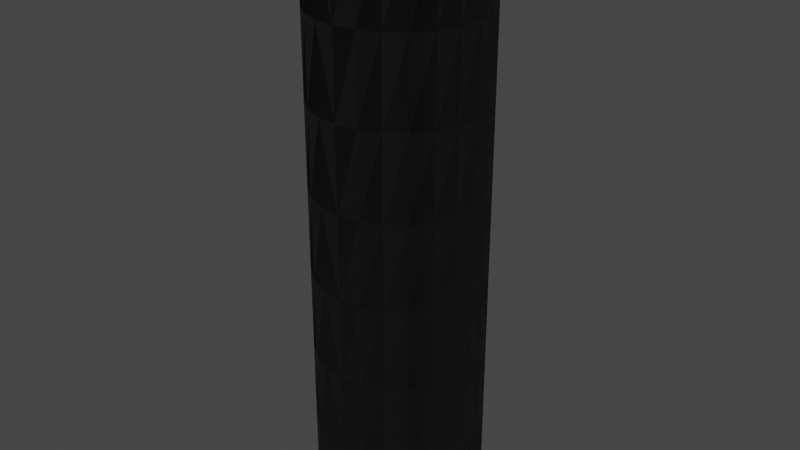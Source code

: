 # Source: TANK-3-5.blend  (saved by Blender 2.83.19; exported with 4.5.12 LTS)
import bpy
from mathutils import Matrix  # noqa: F401  (used for matrix-valued properties, if any)

bpy.ops.wm.read_factory_settings(use_empty=True)
scene = bpy.context.scene
scene.name = 'Scene'

# ---- collections
col_collection = bpy.data.collections.new('Collection'); scene.collection.children.link(col_collection)

# ---- images (referenced by path relative to the original .blend; pixels are not part of the script)
import os
ASSET_DIR = os.environ.get("B2B_ASSET_DIR", "")  # directory of the original .blend (textures are referenced by path, not embedded)
HERE = os.path.dirname(os.path.abspath(__file__))  # packed textures are extracted next to this script under _unpacked/

def load_image(name, relpath, width, height, colorspace="sRGB"):
    """Load a texture the original file referenced (path relative to the .blend, or extracted next to this script)."""
    p = next((c for c in (os.path.join(HERE, relpath), os.path.join(ASSET_DIR, relpath)) if relpath and os.path.exists(c)), "")
    if p:
        img = bpy.data.images.load(p, check_existing=True)
        img.name = name
    else:  # same state as the original file: an image datablock whose file is absent (Cycles renders it pink)
        img = bpy.data.images.new(name, width, height)
        img.source = "FILE"
        img.filepath = "//" + (relpath or name)
    img.colorspace_settings.name = colorspace
    return img
img_sc_tanks_sls_diff = load_image('SC-TANKS-SLS-DIFF', 'SC-TANKS-SLS-DIFF.dds', 1024, 1024, 'sRGB')
img_sc_tanks_sls_nrm = load_image('SC-TANKS-SLS-NRM', 'SC-TANKS-SLS-NRM.dds', 1024, 1024, 'Non-Color')

# ---- materials (node trees are filled in below, after node groups)
mat_sc_tank_mat = bpy.data.materials.new('SC-TANK-Mat')
mat_sc_tank_mat.use_transparent_shadow = False

# ---- node groups
ng_color4 = bpy.data.node_groups.new('Color4', 'ShaderNodeTree')
_s = ng_color4.interface.new_socket(name='Color', in_out='OUTPUT', socket_type='NodeSocketColor')
_s = ng_color4.interface.new_socket(name='Alpha', in_out='OUTPUT', socket_type='NodeSocketFloat')
_s = ng_color4.interface.new_socket(name='Color', in_out='INPUT', socket_type='NodeSocketColor')
_s = ng_color4.interface.new_socket(name='Alpha', in_out='INPUT', socket_type='NodeSocketFloat')
_s.min_value = 0.0
_s.max_value = 1.0
_N = ng_color4.nodes; _L = ng_color4.links
n0 = _N.new('NodeGroupInput'); n0.name = 'Group Input'; n0.location = (-403, 18)
n1 = _N.new('NodeGroupOutput'); n1.name = 'Group Output'; n1.location = (154, 24)
_L.new(n0.outputs[1], n1.inputs[1])
_L.new(n0.outputs[0], n1.inputs[0])
n1.is_active_output = True
ng_maincolor = bpy.data.node_groups.new('MainColor', 'ShaderNodeTree')
_s = ng_maincolor.interface.new_socket(name='Color', in_out='OUTPUT', socket_type='NodeSocketColor')
_s = ng_maincolor.interface.new_socket(name='Alpha', in_out='OUTPUT', socket_type='NodeSocketFloat')
_s = ng_maincolor.interface.new_socket(name='VColor', in_out='INPUT', socket_type='NodeSocketColor')
_s = ng_maincolor.interface.new_socket(name='VAlpha', in_out='INPUT', socket_type='NodeSocketFloat')
_s.min_value = -1e+04
_s.max_value = 1e+04
_s = ng_maincolor.interface.new_socket(name='CColor', in_out='INPUT', socket_type='NodeSocketColor')
_s = ng_maincolor.interface.new_socket(name='CAlpha', in_out='INPUT', socket_type='NodeSocketFloat')
_s.min_value = 0.0
_s.max_value = 1.0
_s = ng_maincolor.interface.new_socket(name='TColor', in_out='INPUT', socket_type='NodeSocketColor')
_s = ng_maincolor.interface.new_socket(name='TAlpha', in_out='INPUT', socket_type='NodeSocketFloat')
_s.min_value = 0.0
_s.max_value = 1.0
_N = ng_maincolor.nodes; _L = ng_maincolor.links
n0 = _N.new('NodeGroupInput'); n0.name = 'Group Input'; n0.location = (-284, 35)
n1 = _N.new('NodeGroupOutput'); n1.name = 'Group Output'; n1.location = (332, -19)
n2 = _N.new('ShaderNodeMix'); n2.name = 'VC*CC*TC'; n2.location = (127, -33)
n2.label = 'VC*CC*TC'
n2.hide = True
n2.data_type = 'RGBA'
n2.blend_type = 'MULTIPLY'
n2.inputs[0].default_value = 1.0
n3 = _N.new('ShaderNodeMix'); n3.name = 'VC*CC'; n3.location = (-44, 33)
n3.label = 'VC*CC'
n3.hide = True
n3.data_type = 'RGBA'
n3.blend_type = 'MULTIPLY'
n3.inputs[0].default_value = 1.0
n4 = _N.new('ShaderNodeMath'); n4.name = 'VA*CA'; n4.location = (-59, -19)
n4.label = 'VA*CA'
n4.hide = True
n4.operation = 'MULTIPLY'
n4.inputs[2].default_value = 0.0
n5 = _N.new('ShaderNodeMath'); n5.name = 'VA*CA*TA'; n5.location = (130, -79)
n5.label = 'VA*CA*TA'
n5.hide = True
n5.operation = 'MULTIPLY'
n5.inputs[2].default_value = 0.0
_L.new(n0.outputs[2], n3.inputs[7])
_L.new(n0.outputs[4], n2.inputs[7])
_L.new(n2.outputs[2], n1.inputs[0])
_L.new(n3.outputs[2], n2.inputs[6])
_L.new(n0.outputs[0], n3.inputs[6])
_L.new(n0.outputs[1], n4.inputs[0])
_L.new(n0.outputs[3], n4.inputs[1])
_L.new(n4.outputs[0], n5.inputs[0])
_L.new(n0.outputs[5], n5.inputs[1])
_L.new(n5.outputs[0], n1.inputs[1])
n1.is_active_output = True
ng_standardshader = bpy.data.node_groups.new('StandardShader', 'ShaderNodeTree')
_s = ng_standardshader.interface.new_socket(name='BSDF', in_out='OUTPUT', socket_type='NodeSocketShader')
_s = ng_standardshader.interface.new_socket(name='BaseColor', in_out='INPUT', socket_type='NodeSocketColor')
_s = ng_standardshader.interface.new_socket(name='Shininess', in_out='INPUT', socket_type='NodeSocketFloat')
_s.min_value = -1e+04
_s.max_value = 1e+04
_s = ng_standardshader.interface.new_socket(name='Gloss', in_out='INPUT', socket_type='NodeSocketFloat')
_s.min_value = -1e+04
_s.max_value = 1e+04
_s = ng_standardshader.interface.new_socket(name='Emission', in_out='INPUT', socket_type='NodeSocketColor')
_s = ng_standardshader.interface.new_socket(name='Alpha', in_out='INPUT', socket_type='NodeSocketFloat')
_s.min_value = 0.0
_s.max_value = 1.0
_s = ng_standardshader.interface.new_socket(name='NormalColor', in_out='INPUT', socket_type='NodeSocketColor')
_N = ng_standardshader.nodes; _L = ng_standardshader.links
n0 = _N.new('NodeGroupOutput'); n0.name = 'Group Output'; n0.location = (555, 248)
n1 = _N.new('NodeGroupInput'); n1.name = 'Group Input'; n1.location = (-444, 74)
n2 = _N.new('ShaderNodeNormalMap'); n2.name = 'Normal Map'; n2.location = (-96, -256)
n2.hide = True
n3 = _N.new('ShaderNodeBsdfPrincipled'); n3.name = 'Principled BSDF'; n3.location = (226, 256)
n3.distribution = 'GGX'
n3.subsurface_method = 'BURLEY'
n3.inputs[3].default_value = 1.45
n3.inputs[28].default_value = 1.0
n4 = _N.new('ShaderNodeMath'); n4.name = 'Roughness'; n4.location = (-4, -2)
n4.label = 'Roughness'
n4.hide = True
n4.operation = 'SQRT'
n4.inputs[2].default_value = 0.0
n5 = _N.new('ShaderNodeMath'); n5.name = 'SpecularConv'; n5.location = (-120, 39)
n5.label = 'SpecularConv'
n5.hide = True
n5.operation = 'SQRT'
n5.inputs[2].default_value = 0.0
n6 = _N.new('ShaderNodeMath'); n6.name = 'Gloss2Rough'; n6.location = (-176, -1)
n6.label = 'Gloss2Rough'
n6.hide = True
n6.operation = 'SUBTRACT'
n6.inputs[0].default_value = 1.0
n6.inputs[2].default_value = 0.0
_L.new(n3.outputs[0], n0.inputs[0])
_L.new(n5.outputs[0], n3.inputs[13])
_L.new(n1.outputs[3], n3.inputs[27])
_L.new(n4.outputs[0], n3.inputs[2])
_L.new(n1.outputs[0], n3.inputs[0])
_L.new(n1.outputs[4], n3.inputs[4])
_L.new(n2.outputs[0], n3.inputs[5])
_L.new(n1.outputs[1], n5.inputs[0])
_L.new(n1.outputs[5], n2.inputs[1])
_L.new(n6.outputs[0], n4.inputs[0])
_L.new(n1.outputs[2], n6.inputs[1])
n0.is_active_output = True
ng_dxtnormal = bpy.data.node_groups.new('dxtNormal', 'ShaderNodeTree')
_s = ng_dxtnormal.interface.new_socket(name='Color', in_out='OUTPUT', socket_type='NodeSocketColor')
_s = ng_dxtnormal.interface.new_socket(name='RGB', in_out='INPUT', socket_type='NodeSocketColor')
_s = ng_dxtnormal.interface.new_socket(name='Alpha', in_out='INPUT', socket_type='NodeSocketFloat')
_s.min_value = -1e+04
_s.max_value = 1e+04
_N = ng_dxtnormal.nodes; _L = ng_dxtnormal.links
n0 = _N.new('NodeReroute'); n0.name = 'Reroute'; n0.location = (396, 44)
n0.width = 100
n0.socket_idname = 'NodeSocketFloat'
n1 = _N.new('NodeReroute'); n1.name = 'Reroute.002'; n1.location = (378, 56)
n1.width = 100
n1.socket_idname = 'NodeSocketFloat'
n2 = _N.new('NodeReroute'); n2.name = 'Reroute.001'; n2.location = (376, 13)
n2.width = 100
n2.socket_idname = 'NodeSocketFloat'
n3 = _N.new('NodeGroupInput'); n3.name = 'dxtNormalInput'; n3.location = (36, 79)
n3.label = 'dxtNormalInput'
n4 = _N.new('NodeGroupOutput'); n4.name = 'dxtNormalOutput'; n4.location = (1779, 73)
n4.label = 'dxtNormalOutput'
n5 = _N.new('ShaderNodeSeparateColor'); n5.name = 'dxtNormal.separateRGB'; n5.location = (215, 54)
n5.label = 'separateRGB'
n5.width = 125
n5.hide = True
n6 = _N.new('ShaderNodeVectorMath'); n6.name = 'mul2'; n6.location = (611, 34)
n6.label = '*2'
n6.hide = True
n6.operation = 'SCALE'
n6.inputs[3].default_value = 2.0
n7 = _N.new('ShaderNodeCombineXYZ'); n7.name = 'Combine XYZ'; n7.location = (446, 34)
n7.hide = True
n8 = _N.new('ShaderNodeVectorMath'); n8.name = 'xy_dot_xy'; n8.location = (941, 34)
n8.label = 'xy . xy'
n8.hide = True
n8.operation = 'DOT_PRODUCT'
n9 = _N.new('ShaderNodeMath'); n9.name = 'subXY'; n9.location = (1106, 34)
n9.label = 'Z^2'
n9.hide = True
n9.operation = 'SUBTRACT'
n9.use_clamp = True
n9.inputs[0].default_value = 1.0
n9.inputs[2].default_value = 0.0
n10 = _N.new('ShaderNodeMath'); n10.name = 'sqrtZ2'; n10.location = (1271, 34)
n10.label = 'Z = sqrt(1-X^2-Y^2)'
n10.hide = True
n10.operation = 'SQRT'
n10.inputs[2].default_value = 0.0
n11 = _N.new('ShaderNodeCombineColor'); n11.name = 'Combine RGB'; n11.location = (1593, 53)
n11.hide = True
n12 = _N.new('ShaderNodeMath'); n12.name = 'zToBlue'; n12.location = (1436, 34)
n12.label = 'Z to Blue'
n12.hide = True
n12.operation = 'MULTIPLY_ADD'
n13 = _N.new('ShaderNodeVectorMath'); n13.name = 'sub1'; n13.location = (776, 34)
n13.label = '-1'
n13.hide = True
n13.operation = 'SUBTRACT'
n13.inputs[1].default_value = (1.0, 1.0, 0.0)
_L.new(n3.outputs[0], n5.inputs[0])
_L.new(n5.outputs[1], n0.inputs[0])
_L.new(n3.outputs[1], n2.inputs[0])
_L.new(n2.outputs[0], n1.inputs[0])
_L.new(n1.outputs[0], n11.inputs[0])
_L.new(n11.outputs[0], n4.inputs[0])
_L.new(n7.outputs[0], n6.inputs[0])
_L.new(n6.outputs[0], n13.inputs[0])
_L.new(n9.outputs[0], n10.inputs[0])
_L.new(n10.outputs[0], n12.inputs[0])
_L.new(n12.outputs[0], n11.inputs[2])
_L.new(n0.outputs[0], n7.inputs[1])
_L.new(n2.outputs[0], n7.inputs[0])
_L.new(n0.outputs[0], n11.inputs[1])
_L.new(n13.outputs[0], n8.inputs[0])
_L.new(n13.outputs[0], n8.inputs[1])
_L.new(n8.outputs[1], n9.inputs[1])
n4.is_active_output = True
ng_auto_smooth = bpy.data.node_groups.new('Auto Smooth', 'GeometryNodeTree')
_s = ng_auto_smooth.interface.new_socket(name='Geometry', in_out='OUTPUT', socket_type='NodeSocketGeometry')
_s = ng_auto_smooth.interface.new_socket(name='Geometry', in_out='INPUT', socket_type='NodeSocketGeometry')
_s = ng_auto_smooth.interface.new_socket(name='Angle', in_out='INPUT', socket_type='NodeSocketFloat')
_s.subtype = 'ANGLE'
_s.min_value = 0.0
_s.max_value = 3.142
ng_auto_smooth.is_modifier = True
_N = ng_auto_smooth.nodes; _L = ng_auto_smooth.links
n0 = _N.new('NodeGroupOutput'); n0.name = 'Group Output'; n0.location = (480, -100)
n1 = _N.new('NodeGroupInput'); n1.name = 'Group Input'; n1.location = (-420, -300)
n2 = _N.new('NodeGroupInput'); n2.name = 'Group Input.001'; n2.location = (-60, -100)
n3 = _N.new('GeometryNodeSetShadeSmooth'); n3.name = 'Set Shade Smooth'; n3.location = (120, -100)
n3.domain = 'EDGE'
n4 = _N.new('GeometryNodeSetShadeSmooth'); n4.name = 'Set Shade Smooth.001'; n4.location = (300, -100)
n5 = _N.new('GeometryNodeInputMeshEdgeAngle'); n5.name = 'Edge Angle'; n5.location = (-420, -220)
n6 = _N.new('GeometryNodeInputEdgeSmooth'); n6.name = 'Is Edge Smooth'; n6.location = (-60, -160)
n7 = _N.new('GeometryNodeInputShadeSmooth'); n7.name = 'Is Face Smooth'; n7.location = (-240, -340)
n8 = _N.new('FunctionNodeBooleanMath'); n8.name = 'Boolean Math'; n8.location = (-60, -220)
n9 = _N.new('FunctionNodeCompare'); n9.name = 'Compare'; n9.location = (-240, -180)
n9.operation = 'LESS_EQUAL'
_L.new(n5.outputs[0], n9.inputs[0])
_L.new(n4.outputs[0], n0.inputs[0])
_L.new(n1.outputs[1], n9.inputs[1])
_L.new(n9.outputs[0], n8.inputs[0])
_L.new(n7.outputs[0], n8.inputs[1])
_L.new(n2.outputs[0], n3.inputs[0])
_L.new(n6.outputs[0], n3.inputs[1])
_L.new(n3.outputs[0], n4.inputs[0])
_L.new(n8.outputs[0], n3.inputs[2])
n0.is_active_output = True

# ---- material node trees
mat_sc_tank_mat.use_nodes = True; mat_sc_tank_mat.node_tree.nodes.clear()
_N = mat_sc_tank_mat.node_tree.nodes; _L = mat_sc_tank_mat.node_tree.links
n0 = _N.new('ShaderNodeVertexColor'); n0.name = 'Vertex Color'; n0.location = (-88, -138)
n0.hide = True
n1 = _N.new('ShaderNodeTexImage'); n1.name = '_MainTex'; n1.location = (-200, -238)
n1.label = '_MainTex'
n1.hide = True
n1.image = img_sc_tanks_sls_diff
n2 = _N.new('ShaderNodeTexImage'); n2.name = '_BumpMap'; n2.location = (-188, -311)
n2.label = '_BumpMap'
n2.hide = True
n2.image = img_sc_tanks_sls_nrm
n3 = _N.new('ShaderNodeUVMap'); n3.name = 'UV Map'; n3.location = (-398, -256)
n4 = _N.new('ShaderNodeOutputMaterial'); n4.name = 'Material Output'; n4.location = (730, -26)
n5 = _N.new('ShaderNodeGroup'); n5.name = '_Color'; n5.location = (-87, -190)
n5.label = '_Color'
n5.hide = True
n5.node_tree = ng_color4
n5.inputs[0].default_value = (1.0, 1.0, 1.0, 1.0)
n5.inputs[1].default_value = 1.0
n6 = _N.new('ShaderNodeGroup'); n6.name = 'MainColor'; n6.location = (104, -41)
n6.node_tree = ng_maincolor
n7 = _N.new('ShaderNodeGroup'); n7.name = 'StandardShader'; n7.location = (489, -47)
n7.node_tree = ng_standardshader
n7.inputs[3].default_value = (0.0, 0.0, 0.0, 1.0)
n8 = _N.new('ShaderNodeValue'); n8.name = '_Shininess'; n8.location = (289, -30)
n8.label = '_Shininess'
n8.hide = True
n8.outputs[0].default_value = 0.4
n9 = _N.new('ShaderNodeGroup'); n9.name = 'dxtNormal'; n9.location = (104, -318)
n9.hide = True
n9.node_tree = ng_dxtnormal
n10 = _N.new('ShaderNodeValue'); n10.name = '_Opacity'; n10.location = (277, -211)
n10.label = '_Opacity'
n10.hide = True
n10.outputs[0].default_value = 1.0
_L.new(n2.outputs[0], n9.inputs[0])
_L.new(n2.outputs[1], n9.inputs[1])
_L.new(n5.outputs[0], n6.inputs[2])
_L.new(n5.outputs[1], n6.inputs[3])
_L.new(n6.outputs[0], n7.inputs[0])
_L.new(n6.outputs[1], n7.inputs[2])
_L.new(n3.outputs[0], n1.inputs[0])
_L.new(n1.outputs[0], n6.inputs[4])
_L.new(n1.outputs[1], n6.inputs[5])
_L.new(n7.outputs[0], n4.inputs[0])
_L.new(n3.outputs[0], n2.inputs[0])
_L.new(n9.outputs[0], n7.inputs[5])
_L.new(n0.outputs[0], n6.inputs[0])
_L.new(n0.outputs[1], n6.inputs[1])
_L.new(n10.outputs[0], n7.inputs[4])
_L.new(n8.outputs[0], n7.inputs[1])
n4.is_active_output = True

# ---- world
world_world = bpy.data.worlds.new('World'); scene.world = world_world
world_world.use_nodes = True; world_world.node_tree.nodes.clear()
_N = world_world.node_tree.nodes; _L = world_world.node_tree.links
n0 = _N.new('ShaderNodeOutputWorld'); n0.name = 'World Output'; n0.location = (300, 300)
n1 = _N.new('ShaderNodeBackground'); n1.name = 'Background'; n1.location = (10, 300)
n1.inputs[0].default_value = (0.05088, 0.05088, 0.05088, 1.0)
_L.new(n1.outputs[0], n0.inputs[0])
n0.is_active_output = True
world_world.color = (0.05088, 0.05088, 0.05088)
world_world.use_sun_shadow = False
world_world.sun_shadow_jitter_overblur = 0.0

# ---- meshes
me_tank_3_5 = bpy.data.meshes.new('TANK-3-5')
me_tank_3_5.from_pydata([(-1.25, -2.165, -8.75), (-0.6471, -2.415, -6.25), (-0.6471, -2.415, -8.75), (-1.25, -2.165, -6.25), (-1.768, -1.768, -8.75), (-1.768, -1.768, -6.25), (-2.165, -1.25, -6.25), (-2.165, -1.25, -8.75), (-2.415, -0.647, -6.25), (-2.415, -0.647, -8.75), (-1.354e-06, -2.5, -8.75), (-2.5, 1.073e-06, -8.75), (-2.5, 7.372e-07, -6.25), (-2.415, 0.647, -8.75), (-2.415, 0.647, -6.25), (-2.165, 1.25, -8.75), (-2.165, 1.25, -6.25), (-1.768, 1.768, -8.75), (-1.768, 1.768, -6.25), (-1.25, 2.165, -8.75), (-1.25, 2.165, -6.25), (-0.647, 2.415, -8.75), (-0.647, 2.415, -6.25), (-4.002e-07, 2.5, -8.75), (2.415, -0.647, -8.75), (2.5, 1.234e-06, -6.25), (2.5, 1.195e-07, -8.75), (2.415, -0.647, -6.25), (2.165, -1.25, -8.75), (2.165, -1.25, -6.25), (1.768, -1.768, -8.75), (1.768, -1.768, -6.25), (1.25, -2.165, -8.75), (1.25, -2.165, -6.25), (0.647, -2.415, -8.75), (0.647, -2.415, -6.25), (-8.771e-07, -2.5, -6.25), (-1.354e-06, -2.5, -8.75), (2.415, 0.647, -8.75), (2.165, 1.25, -8.75), (2.165, 1.25, -6.25), (1.768, 1.768, -8.75), (1.768, 1.768, -6.25), (1.25, 2.165, -6.25), (1.25, 2.165, -8.75), (0.647, 2.415, -6.25), (0.647, 2.415, -8.75), (-4.002e-07, 2.5, -8.75), (-0.6471, -2.415, -3.75), (-1.25, -2.165, -3.75), (-1.768, -1.768, -3.75), (-2.165, -1.25, -3.75), (-2.415, -0.647, -3.75), (-8.771e-07, -2.5, -3.75), (-2.5, 7.372e-07, -3.75), (-2.415, 0.647, -3.75), (-2.165, 1.25, -3.75), (-1.768, 1.768, -3.75), (-1.25, 2.165, -3.75), (-0.647, 2.415, -3.75), (-4.002e-07, 2.5, -6.25), (2.5, 1.234e-06, -3.75), (2.415, -0.647, -3.75), (2.165, -1.25, -3.75), (1.768, -1.768, -3.75), (1.25, -2.165, -3.75), (0.647, -2.415, -3.75), (2.415, 0.647, -6.25), (2.165, 1.25, -3.75), (1.768, 1.768, -3.75), (1.25, 2.165, -3.75), (0.647, 2.415, -3.75), (-0.6471, -2.415, -1.25), (-1.25, -2.165, -1.25), (-1.768, -1.768, -1.25), (-2.165, -1.25, -1.25), (-2.415, -0.647, -1.25), (-2.5, 7.372e-07, -1.25), (-2.415, 0.647, -1.25), (-2.165, 1.25, -1.25), (-1.768, 1.768, -1.25), (-1.25, 2.165, -1.25), (-0.647, 2.415, -1.25), (-4.002e-07, 2.5, -3.75), (2.5, 1.234e-06, -1.25), (2.415, -0.647, -1.25), (2.165, -1.25, -1.25), (1.768, -1.768, -1.25), (1.25, -2.165, -1.25), (0.647, -2.415, -1.25), (-8.771e-07, -2.5, -1.25), (2.415, 0.647, -3.75), (2.165, 1.25, -1.25), (1.768, 1.768, -1.25), (1.25, 2.165, -1.25), (0.647, 2.415, -1.25), (-0.6471, -2.415, 1.25), (-1.25, -2.165, 1.25), (-1.768, -1.768, 1.25), (-2.165, -1.25, 1.25), (-2.415, -0.647, 1.25), (-8.771e-07, -2.5, 1.25), (-2.5, 7.372e-07, 1.25), (-2.415, 0.647, 1.25), (-2.165, 1.25, 1.25), (-1.768, 1.768, 1.25), (-1.25, 2.165, 1.25), (-0.647, 2.415, 1.25), (-4.002e-07, 2.5, -1.25), (2.5, 1.234e-06, 1.25), (2.415, -0.647, 1.25), (2.165, -1.25, 1.25), (1.768, -1.768, 1.25), (1.25, -2.165, 1.25), (0.647, -2.415, 1.25), (2.415, 0.647, -1.25), (2.165, 1.25, 1.25), (1.768, 1.768, 1.25), (1.25, 2.165, 1.25), (0.647, 2.415, 1.25), (-0.6471, -2.415, 3.75), (-1.25, -2.165, 3.75), (-1.768, -1.768, 3.75), (-2.165, -1.25, 3.75), (-2.415, -0.647, 3.75), (-2.5, 7.372e-07, 3.75), (-2.415, 0.647, 3.75), (-2.165, 1.25, 3.75), (-1.768, 1.768, 3.75), (-1.25, 2.165, 3.75), (-0.647, 2.415, 3.75), (-4.002e-07, 2.5, 1.25), (2.5, 1.234e-06, 3.75), (2.415, -0.647, 3.75), (2.165, -1.25, 3.75), (1.768, -1.768, 3.75), (1.25, -2.165, 3.75), (0.647, -2.415, 3.75), (-8.771e-07, -2.5, 3.75), (2.415, 0.647, 1.25), (2.165, 1.25, 3.75), (1.768, 1.768, 3.75), (1.25, 2.165, 3.75), (0.647, 2.415, 3.75), (-0.6471, -2.415, 6.25), (-1.25, -2.165, 6.25), (-1.768, -1.768, 6.25), (-2.165, -1.25, 6.25), (-2.415, -0.647, 6.25), (-8.771e-07, -2.5, 6.25), (-2.5, 7.372e-07, 6.25), (-2.415, 0.647, 6.25), (-2.165, 1.25, 6.25), (-1.768, 1.768, 6.25), (-1.25, 2.165, 6.25), (-0.647, 2.415, 6.25), (-4.002e-07, 2.5, 3.75), (2.5, 1.234e-06, 6.25), (2.415, -0.647, 6.25), (2.165, -1.25, 6.25), (1.768, -1.768, 6.25), (1.25, -2.165, 6.25), (0.647, -2.415, 6.25), (2.415, 0.647, 3.75), (2.165, 1.25, 6.25), (1.768, 1.768, 6.25), (1.25, 2.165, 6.25), (0.647, 2.415, 6.25), (-0.6471, -2.415, 8.75), (-1.25, -2.165, 8.75), (-1.768, -1.768, 8.75), (-2.165, -1.25, 8.75), (-2.415, -0.647, 8.75), (-2.5, 7.372e-07, 8.75), (-2.415, 0.647, 8.75), (-2.165, 1.25, 8.75), (-1.768, 1.768, 8.75), (-1.25, 2.165, 8.75), (-0.647, 2.415, 8.75), (-4.002e-07, 2.5, 6.25), (2.5, 1.234e-06, 8.75), (2.415, -0.647, 8.75), (2.165, -1.25, 8.75), (1.768, -1.768, 8.75), (1.25, -2.165, 8.75), (0.647, -2.415, 8.75), (-8.771e-07, -2.5, 8.75), (2.415, 0.647, 6.25), (2.165, 1.25, 8.75), (1.768, 1.768, 8.75), (1.25, 2.165, 8.75), (0.647, 2.415, 8.75), (-4.002e-07, 2.5, 8.75), (2.415, 0.647, 8.75)], [], [(47, 60, 45, 46), (46, 45, 43, 44), (37, 34, 35, 36), (16, 18, 17, 15), (39, 40, 67, 38), (14, 16, 15, 13), (18, 20, 19, 17), (20, 22, 21, 19), (44, 43, 42, 41), (8, 12, 11, 9), (23, 21, 22, 60), (3, 5, 4, 0), (38, 67, 25, 26), (29, 31, 30, 28), (25, 27, 24, 26), (33, 35, 34, 32), (27, 29, 28, 24), (31, 33, 32, 30), (41, 42, 40, 39), (7, 4, 5, 6), (12, 14, 13, 11), (1, 3, 0, 2), (10, 36, 1, 2), (9, 7, 6, 8), (60, 83, 71, 45), (45, 71, 70, 43), (36, 35, 66, 53), (56, 57, 18, 16), (40, 68, 91, 67), (55, 56, 16, 14), (57, 58, 20, 18), (58, 59, 22, 20), (43, 70, 69, 42), (52, 54, 12, 8), (60, 22, 59, 83), (49, 50, 5, 3), (67, 91, 61, 25), (63, 64, 31, 29), (61, 62, 27, 25), (65, 66, 35, 33), (62, 63, 29, 27), (64, 65, 33, 31), (42, 69, 68, 40), (6, 5, 50, 51), (54, 55, 14, 12), (48, 49, 3, 1), (36, 53, 48, 1), (8, 6, 51, 52), (83, 108, 95, 71), (71, 95, 94, 70), (53, 66, 89, 90), (79, 80, 57, 56), (68, 92, 115, 91), (78, 79, 56, 55), (80, 81, 58, 57), (81, 82, 59, 58), (70, 94, 93, 69), (76, 77, 54, 52), (83, 59, 82, 108), (73, 74, 50, 49), (91, 115, 84, 61), (86, 87, 64, 63), (84, 85, 62, 61), (88, 89, 66, 65), (85, 86, 63, 62), (87, 88, 65, 64), (69, 93, 92, 68), (51, 50, 74, 75), (77, 78, 55, 54), (72, 73, 49, 48), (53, 90, 72, 48), (52, 51, 75, 76), (108, 131, 119, 95), (95, 119, 118, 94), (90, 89, 114, 101), (104, 105, 80, 79), (92, 116, 139, 115), (103, 104, 79, 78), (105, 106, 81, 80), (106, 107, 82, 81), (94, 118, 117, 93), (100, 102, 77, 76), (108, 82, 107, 131), (97, 98, 74, 73), (115, 139, 109, 84), (111, 112, 87, 86), (109, 110, 85, 84), (113, 114, 89, 88), (110, 111, 86, 85), (112, 113, 88, 87), (93, 117, 116, 92), (75, 74, 98, 99), (102, 103, 78, 77), (96, 97, 73, 72), (90, 101, 96, 72), (76, 75, 99, 100), (131, 156, 143, 119), (119, 143, 142, 118), (101, 114, 137, 138), (127, 128, 105, 104), (116, 140, 163, 139), (126, 127, 104, 103), (128, 129, 106, 105), (129, 130, 107, 106), (118, 142, 141, 117), (124, 125, 102, 100), (131, 107, 130, 156), (121, 122, 98, 97), (139, 163, 132, 109), (134, 135, 112, 111), (132, 133, 110, 109), (136, 137, 114, 113), (133, 134, 111, 110), (135, 136, 113, 112), (117, 141, 140, 116), (99, 98, 122, 123), (125, 126, 103, 102), (120, 121, 97, 96), (101, 138, 120, 96), (100, 99, 123, 124), (156, 179, 167, 143), (143, 167, 166, 142), (138, 137, 162, 149), (152, 153, 128, 127), (140, 164, 187, 163), (151, 152, 127, 126), (153, 154, 129, 128), (154, 155, 130, 129), (142, 166, 165, 141), (148, 150, 125, 124), (156, 130, 155, 179), (145, 146, 122, 121), (163, 187, 157, 132), (159, 160, 135, 134), (157, 158, 133, 132), (161, 162, 137, 136), (158, 159, 134, 133), (160, 161, 136, 135), (141, 165, 164, 140), (123, 122, 146, 147), (150, 151, 126, 125), (144, 145, 121, 120), (138, 149, 144, 120), (124, 123, 147, 148), (179, 192, 191, 167), (167, 191, 190, 166), (149, 162, 185, 186), (175, 176, 153, 152), (164, 188, 193, 187), (174, 175, 152, 151), (176, 177, 154, 153), (177, 178, 155, 154), (166, 190, 189, 165), (172, 173, 150, 148), (179, 155, 178, 192), (169, 170, 146, 145), (187, 193, 180, 157), (182, 183, 160, 159), (180, 181, 158, 157), (184, 185, 162, 161), (181, 182, 159, 158), (183, 184, 161, 160), (165, 189, 188, 164), (147, 146, 170, 171), (173, 174, 151, 150), (168, 169, 145, 144), (149, 186, 168, 144), (148, 147, 171, 172)])
me_tank_3_5.polygons.foreach_set('use_smooth', [True] * 168)
_uv = me_tank_3_5.uv_layers.new(name='UV')
_uv.uv.foreach_set('vector', [0.248, 0.01953, 0.248, 0.2026, 0.2275, 0.2026, 0.2275, 0.01953, 0.2275, 0.01953, 0.2275, 0.2026, 0.207, 0.2026, 0.207, 0.01953, 0.001953, 0.01954, 0.02246, 0.01953, 0.02246, 0.2026, 0.001954, 0.2026, 0.08399, 0.2026, 0.06348, 0.2026, 0.06348, 0.01953, 0.08398, 0.01953, 0.166, 0.01953, 0.166, 0.2026, 0.1455, 0.2026, 0.1455, 0.01953, 0.1045, 0.2026, 0.08399, 0.2026, 0.08398, 0.01953, 0.1045, 0.01953, 0.06348, 0.2026, 0.04297, 0.2026, 0.04297, 0.01953, 0.06348, 0.01953, 0.04297, 0.2026, 0.02246, 0.2026, 0.02246, 0.01953, 0.04297, 0.01953, 0.207, 0.01953, 0.207, 0.2026, 0.1865, 0.2026, 0.1865, 0.01953, 0.1455, 0.2026, 0.125, 0.2026, 0.125, 0.01953, 0.1455, 0.01953, 0.001953, 0.01954, 0.02246, 0.01953, 0.02246, 0.2026, 0.001954, 0.2026, 0.207, 0.2026, 0.1865, 0.2026, 0.1865, 0.01953, 0.207, 0.01953, 0.1455, 0.01953, 0.1455, 0.2026, 0.125, 0.2026, 0.125, 0.01953, 0.08399, 0.2026, 0.06348, 0.2026, 0.06348, 0.01953, 0.08398, 0.01953, 0.125, 0.2026, 0.1045, 0.2026, 0.1045, 0.01953, 0.125, 0.01953, 0.04297, 0.2026, 0.02246, 0.2026, 0.02246, 0.01953, 0.04297, 0.01953, 0.1045, 0.2026, 0.08399, 0.2026, 0.08398, 0.01953, 0.1045, 0.01953, 0.06348, 0.2026, 0.04297, 0.2026, 0.04297, 0.01953, 0.06348, 0.01953, 0.1865, 0.01953, 0.1865, 0.2026, 0.166, 0.2026, 0.166, 0.01953, 0.166, 0.01953, 0.1865, 0.01953, 0.1865, 0.2026, 0.166, 0.2026, 0.125, 0.2026, 0.1045, 0.2026, 0.1045, 0.01953, 0.125, 0.01953, 0.2275, 0.2026, 0.207, 0.2026, 0.207, 0.01953, 0.2275, 0.01953, 0.248, 0.01953, 0.248, 0.2026, 0.2275, 0.2026, 0.2275, 0.01953, 0.1455, 0.01953, 0.166, 0.01953, 0.166, 0.2026, 0.1455, 0.2026, 0.248, 0.2026, 0.248, 0.3857, 0.2275, 0.3857, 0.2275, 0.2026, 0.2275, 0.2026, 0.2275, 0.3857, 0.207, 0.3857, 0.207, 0.2026, 0.001953, 0.2026, 0.02246, 0.2026, 0.02246, 0.3857, 0.001954, 0.3857, 0.08399, 0.3857, 0.06348, 0.3857, 0.06348, 0.2026, 0.08398, 0.2026, 0.166, 0.2026, 0.166, 0.3857, 0.1455, 0.3857, 0.1455, 0.2026, 0.1045, 0.3857, 0.08399, 0.3857, 0.08398, 0.2026, 0.1045, 0.2026, 0.06348, 0.3857, 0.04297, 0.3857, 0.04297, 0.2026, 0.06348, 0.2026, 0.04297, 0.3857, 0.02246, 0.3857, 0.02246, 0.2026, 0.04297, 0.2026, 0.207, 0.2026, 0.207, 0.3857, 0.1865, 0.3857, 0.1865, 0.2026, 0.1455, 0.3857, 0.125, 0.3857, 0.125, 0.2026, 0.1455, 0.2026, 0.001953, 0.2026, 0.02246, 0.2026, 0.02246, 0.3857, 0.001954, 0.3857, 0.207, 0.3857, 0.1865, 0.3857, 0.1865, 0.2026, 0.207, 0.2026, 0.1455, 0.2026, 0.1455, 0.3857, 0.125, 0.3857, 0.125, 0.2026, 0.08399, 0.3857, 0.06348, 0.3857, 0.06348, 0.2026, 0.08398, 0.2026, 0.125, 0.3857, 0.1045, 0.3857, 0.1045, 0.2026, 0.125, 0.2026, 0.04297, 0.3857, 0.02246, 0.3857, 0.02246, 0.2026, 0.04297, 0.2026, 0.1045, 0.3857, 0.08399, 0.3857, 0.08398, 0.2026, 0.1045, 0.2026, 0.06348, 0.3857, 0.04297, 0.3857, 0.04297, 0.2026, 0.06348, 0.2026, 0.1865, 0.2026, 0.1865, 0.3857, 0.166, 0.3857, 0.166, 0.2026, 0.166, 0.2026, 0.1865, 0.2026, 0.1865, 0.3857, 0.166, 0.3857, 0.125, 0.3857, 0.1045, 0.3857, 0.1045, 0.2026, 0.125, 0.2026, 0.2275, 0.3857, 0.207, 0.3857, 0.207, 0.2026, 0.2275, 0.2026, 0.248, 0.2026, 0.248, 0.3857, 0.2275, 0.3857, 0.2275, 0.2026, 0.1455, 0.2026, 0.166, 0.2026, 0.166, 0.3857, 0.1455, 0.3857, 0.248, 0.3857, 0.248, 0.5687, 0.2275, 0.5687, 0.2275, 0.3857, 0.2275, 0.3857, 0.2275, 0.5687, 0.207, 0.5687, 0.207, 0.3857, 0.001953, 0.3857, 0.02246, 0.3857, 0.02246, 0.5687, 0.001954, 0.5687, 0.08399, 0.5687, 0.06348, 0.5687, 0.06348, 0.3857, 0.08398, 0.3857, 0.166, 0.3857, 0.166, 0.5687, 0.1455, 0.5687, 0.1455, 0.3857, 0.1045, 0.5687, 0.08399, 0.5687, 0.08398, 0.3857, 0.1045, 0.3857, 0.06348, 0.5687, 0.04297, 0.5687, 0.04297, 0.3857, 0.06348, 0.3857, 0.04297, 0.5687, 0.02246, 0.5687, 0.02246, 0.3857, 0.04297, 0.3857, 0.207, 0.3857, 0.207, 0.5687, 0.1865, 0.5687, 0.1865, 0.3857, 0.1455, 0.5687, 0.125, 0.5687, 0.125, 0.3857, 0.1455, 0.3857, 0.001953, 0.3857, 0.02246, 0.3857, 0.02246, 0.5687, 0.001954, 0.5687, 0.207, 0.5687, 0.1865, 0.5687, 0.1865, 0.3857, 0.207, 0.3857, 0.1455, 0.3857, 0.1455, 0.5687, 0.125, 0.5687, 0.125, 0.3857, 0.08399, 0.5687, 0.06348, 0.5687, 0.06348, 0.3857, 0.08398, 0.3857, 0.125, 0.5687, 0.1045, 0.5687, 0.1045, 0.3857, 0.125, 0.3857, 0.04297, 0.5687, 0.02246, 0.5687, 0.02246, 0.3857, 0.04297, 0.3857, 0.1045, 0.5687, 0.08399, 0.5687, 0.08398, 0.3857, 0.1045, 0.3857, 0.06348, 0.5687, 0.04297, 0.5687, 0.04297, 0.3857, 0.06348, 0.3857, 0.1865, 0.3857, 0.1865, 0.5687, 0.166, 0.5687, 0.166, 0.3857, 0.166, 0.3857, 0.1865, 0.3857, 0.1865, 0.5687, 0.166, 0.5687, 0.125, 0.5687, 0.1045, 0.5687, 0.1045, 0.3857, 0.125, 0.3857, 0.2275, 0.5687, 0.207, 0.5687, 0.207, 0.3857, 0.2275, 0.3857, 0.248, 0.3857, 0.248, 0.5687, 0.2275, 0.5687, 0.2275, 0.3857, 0.1455, 0.3857, 0.166, 0.3857, 0.166, 0.5687, 0.1455, 0.5687, 0.248, 0.5687, 0.248, 0.7518, 0.2275, 0.7518, 0.2275, 0.5687, 0.2275, 0.5687, 0.2275, 0.7518, 0.207, 0.7518, 0.207, 0.5687, 0.001953, 0.5687, 0.02246, 0.5687, 0.02246, 0.7518, 0.001954, 0.7518, 0.08399, 0.7518, 0.06348, 0.7518, 0.06348, 0.5687, 0.08398, 0.5687, 0.166, 0.5687, 0.166, 0.7518, 0.1455, 0.7518, 0.1455, 0.5687, 0.1045, 0.7518, 0.08399, 0.7518, 0.08398, 0.5687, 0.1045, 0.5687, 0.06348, 0.7518, 0.04297, 0.7518, 0.04297, 0.5687, 0.06348, 0.5687, 0.04297, 0.7518, 0.02246, 0.7518, 0.02246, 0.5687, 0.04297, 0.5687, 0.207, 0.5687, 0.207, 0.7518, 0.1865, 0.7518, 0.1865, 0.5687, 0.1455, 0.7518, 0.125, 0.7518, 0.125, 0.5687, 0.1455, 0.5687, 0.001953, 0.5687, 0.02246, 0.5687, 0.02246, 0.7518, 0.001954, 0.7518, 0.207, 0.7518, 0.1865, 0.7518, 0.1865, 0.5687, 0.207, 0.5687, 0.1455, 0.5687, 0.1455, 0.7518, 0.125, 0.7518, 0.125, 0.5687, 0.08399, 0.7518, 0.06348, 0.7518, 0.06348, 0.5687, 0.08398, 0.5687, 0.125, 0.7518, 0.1045, 0.7518, 0.1045, 0.5687, 0.125, 0.5687, 0.04297, 0.7518, 0.02246, 0.7518, 0.02246, 0.5687, 0.04297, 0.5687, 0.1045, 0.7518, 0.08399, 0.7518, 0.08398, 0.5687, 0.1045, 0.5687, 0.06348, 0.7518, 0.04297, 0.7518, 0.04297, 0.5687, 0.06348, 0.5687, 0.1865, 0.5687, 0.1865, 0.7518, 0.166, 0.7518, 0.166, 0.5687, 0.166, 0.5687, 0.1865, 0.5687, 0.1865, 0.7518, 0.166, 0.7518, 0.125, 0.7518, 0.1045, 0.7518, 0.1045, 0.5687, 0.125, 0.5687, 0.2275, 0.7518, 0.207, 0.7518, 0.207, 0.5687, 0.2275, 0.5687, 0.248, 0.5687, 0.248, 0.7518, 0.2275, 0.7518, 0.2275, 0.5687, 0.1455, 0.5687, 0.166, 0.5687, 0.166, 0.7518, 0.1455, 0.7518, 0.5143, 0.01953, 0.5143, 0.2026, 0.4938, 0.2026, 0.4938, 0.01953, 0.4938, 0.01953, 0.4938, 0.2026, 0.4733, 0.2026, 0.4733, 0.01953, 0.2682, 0.01954, 0.2887, 0.01953, 0.2887, 0.2026, 0.2682, 0.2026, 0.3503, 0.2026, 0.3298, 0.2026, 0.3298, 0.01953, 0.3503, 0.01953, 0.4323, 0.01953, 0.4323, 0.2026, 0.4118, 0.2026, 0.4118, 0.01953, 0.3708, 0.2026, 0.3503, 0.2026, 0.3503, 0.01953, 0.3708, 0.01953, 0.3298, 0.2026, 0.3093, 0.2026, 0.3093, 0.01953, 0.3298, 0.01953, 0.3093, 0.2026, 0.2887, 0.2026, 0.2887, 0.01953, 0.3093, 0.01953, 0.4733, 0.01953, 0.4733, 0.2026, 0.4528, 0.2026, 0.4528, 0.01953, 0.4118, 0.2026, 0.3913, 0.2026, 0.3913, 0.01953, 0.4118, 0.01953, 0.2682, 0.01954, 0.2887, 0.01953, 0.2887, 0.2026, 0.2682, 0.2026, 0.4733, 0.2026, 0.4528, 0.2026, 0.4528, 0.01953, 0.4733, 0.01953, 0.4118, 0.01953, 0.4118, 0.2026, 0.3913, 0.2026, 0.3913, 0.01953, 0.3503, 0.2026, 0.3298, 0.2026, 0.3298, 0.01953, 0.3503, 0.01953, 0.3913, 0.2026, 0.3708, 0.2026, 0.3708, 0.01953, 0.3913, 0.01953, 0.3093, 0.2026, 0.2887, 0.2026, 0.2887, 0.01953, 0.3093, 0.01953, 0.3708, 0.2026, 0.3503, 0.2026, 0.3503, 0.01953, 0.3708, 0.01953, 0.3298, 0.2026, 0.3093, 0.2026, 0.3093, 0.01953, 0.3298, 0.01953, 0.4528, 0.01953, 0.4528, 0.2026, 0.4323, 0.2026, 0.4323, 0.01953, 0.4323, 0.01953, 0.4528, 0.01953, 0.4528, 0.2026, 0.4323, 0.2026, 0.3913, 0.2026, 0.3708, 0.2026, 0.3708, 0.01953, 0.3913, 0.01953, 0.4938, 0.2026, 0.4733, 0.2026, 0.4733, 0.01953, 0.4938, 0.01953, 0.5143, 0.01953, 0.5143, 0.2026, 0.4938, 0.2026, 0.4938, 0.01953, 0.4118, 0.01953, 0.4323, 0.01953, 0.4323, 0.2026, 0.4118, 0.2026, 0.5143, 0.2026, 0.5143, 0.3857, 0.4938, 0.3857, 0.4938, 0.2026, 0.4938, 0.2026, 0.4938, 0.3857, 0.4733, 0.3857, 0.4733, 0.2026, 0.2682, 0.2026, 0.2887, 0.2026, 0.2887, 0.3857, 0.2682, 0.3857, 0.3503, 0.3857, 0.3298, 0.3857, 0.3298, 0.2026, 0.3503, 0.2026, 0.4323, 0.2026, 0.4323, 0.3857, 0.4118, 0.3857, 0.4118, 0.2026, 0.3708, 0.3857, 0.3503, 0.3857, 0.3503, 0.2026, 0.3708, 0.2026, 0.3298, 0.3857, 0.3093, 0.3857, 0.3093, 0.2026, 0.3298, 0.2026, 0.3093, 0.3857, 0.2887, 0.3857, 0.2887, 0.2026, 0.3093, 0.2026, 0.4733, 0.2026, 0.4733, 0.3857, 0.4528, 0.3857, 0.4528, 0.2026, 0.4118, 0.3857, 0.3913, 0.3857, 0.3913, 0.2026, 0.4118, 0.2026, 0.2682, 0.2026, 0.2887, 0.2026, 0.2887, 0.3857, 0.2682, 0.3857, 0.4733, 0.3857, 0.4528, 0.3857, 0.4528, 0.2026, 0.4733, 0.2026, 0.4118, 0.2026, 0.4118, 0.3857, 0.3913, 0.3857, 0.3913, 0.2026, 0.3503, 0.3857, 0.3298, 0.3857, 0.3298, 0.2026, 0.3503, 0.2026, 0.3913, 0.3857, 0.3708, 0.3857, 0.3708, 0.2026, 0.3913, 0.2026, 0.3093, 0.3857, 0.2887, 0.3857, 0.2887, 0.2026, 0.3093, 0.2026, 0.3708, 0.3857, 0.3503, 0.3857, 0.3503, 0.2026, 0.3708, 0.2026, 0.3298, 0.3857, 0.3093, 0.3857, 0.3093, 0.2026, 0.3298, 0.2026, 0.4528, 0.2026, 0.4528, 0.3857, 0.4323, 0.3857, 0.4323, 0.2026, 0.4323, 0.2026, 0.4528, 0.2026, 0.4528, 0.3857, 0.4323, 0.3857, 0.3913, 0.3857, 0.3708, 0.3857, 0.3708, 0.2026, 0.3913, 0.2026, 0.4938, 0.3857, 0.4733, 0.3857, 0.4733, 0.2026, 0.4938, 0.2026, 0.5143, 0.2026, 0.5143, 0.3857, 0.4938, 0.3857, 0.4938, 0.2026, 0.4118, 0.2026, 0.4323, 0.2026, 0.4323, 0.3857, 0.4118, 0.3857, 0.5143, 0.3857, 0.5143, 0.5687, 0.4938, 0.5687, 0.4938, 0.3857, 0.4938, 0.3857, 0.4938, 0.5687, 0.4733, 0.5687, 0.4733, 0.3857, 0.2682, 0.3857, 0.2887, 0.3857, 0.2887, 0.5687, 0.2682, 0.5687, 0.3503, 0.5687, 0.3298, 0.5687, 0.3298, 0.3857, 0.3503, 0.3857, 0.4323, 0.3857, 0.4323, 0.5687, 0.4118, 0.5687, 0.4118, 0.3857, 0.3708, 0.5687, 0.3503, 0.5687, 0.3503, 0.3857, 0.3708, 0.3857, 0.3298, 0.5687, 0.3093, 0.5687, 0.3093, 0.3857, 0.3298, 0.3857, 0.3093, 0.5687, 0.2887, 0.5687, 0.2887, 0.3857, 0.3093, 0.3857, 0.4733, 0.3857, 0.4733, 0.5687, 0.4528, 0.5687, 0.4528, 0.3857, 0.4118, 0.5687, 0.3913, 0.5687, 0.3913, 0.3857, 0.4118, 0.3857, 0.2682, 0.3857, 0.2887, 0.3857, 0.2887, 0.5687, 0.2682, 0.5687, 0.4733, 0.5687, 0.4528, 0.5687, 0.4528, 0.3857, 0.4733, 0.3857, 0.4118, 0.3857, 0.4118, 0.5687, 0.3913, 0.5687, 0.3913, 0.3857, 0.3503, 0.5687, 0.3298, 0.5687, 0.3298, 0.3857, 0.3503, 0.3857, 0.3913, 0.5687, 0.3708, 0.5687, 0.3708, 0.3857, 0.3913, 0.3857, 0.3093, 0.5687, 0.2887, 0.5687, 0.2887, 0.3857, 0.3093, 0.3857, 0.3708, 0.5687, 0.3503, 0.5687, 0.3503, 0.3857, 0.3708, 0.3857, 0.3298, 0.5687, 0.3093, 0.5687, 0.3093, 0.3857, 0.3298, 0.3857, 0.4528, 0.3857, 0.4528, 0.5687, 0.4323, 0.5687, 0.4323, 0.3857, 0.4323, 0.3857, 0.4528, 0.3857, 0.4528, 0.5687, 0.4323, 0.5687, 0.3913, 0.5687, 0.3708, 0.5687, 0.3708, 0.3857, 0.3913, 0.3857, 0.4938, 0.5687, 0.4733, 0.5687, 0.4733, 0.3857, 0.4938, 0.3857, 0.5143, 0.3857, 0.5143, 0.5687, 0.4938, 0.5687, 0.4938, 0.3857, 0.4118, 0.3857, 0.4323, 0.3857, 0.4323, 0.5687, 0.4118, 0.5687])
me_tank_3_5.materials.append(mat_sc_tank_mat)
me_tank_3_5.use_remesh_fix_poles = True
me_tank_3_5.use_remesh_preserve_attributes = False
me_tank_3_5.use_mirror_vertex_groups = False
me_tank_3_5.update()
me_convexhull_002 = bpy.data.meshes.new('ConvexHull.002')
me_convexhull_002.from_pydata([(1.759, -1.759, -8.738), (1.759, -1.759, -6.241), (1.244, -2.154, -6.241), (-0.6438, -2.403, 8.737), (-0.6438, -2.403, 1.248), (-8.727e-07, -2.487, 8.737), (-0.6438, -2.403, -6.241), (-8.727e-07, -2.487, -6.241), (1.244, 2.154, -8.737), (2.487, 1.189e-07, -8.738), (0.6438, 2.403, -8.737), (-1.244, -2.154, -8.738), (-0.6438, -2.403, -8.738), (-1.244, -2.154, -6.241), (-0.6438, -2.403, -1.248), (-1.244, -2.154, 8.737), (-0.6438, -2.403, -3.745), (-1.759, -1.759, -8.738), (1.759, 1.759, -6.241), (1.759, 1.759, -8.737), (-3.982e-07, 2.488, 8.738), (-2.154, -1.244, 8.737), (-1.759, -1.759, 8.737), (-2.487, 7.335e-07, 8.737), (-2.403, -0.6438, 8.737), (2.154, -1.244, -8.738), (2.154, -1.244, -6.241), (-1.759, 1.759, 8.737), (-2.154, 1.244, 8.737), (-1.759, -1.759, -6.241), (2.403, 0.6438, 8.738), (-1.347e-06, -2.487, -8.738), (2.487, 1.228e-06, -6.241), (2.403, -0.6438, 8.737), (2.403, -0.6438, -6.241), (2.154, 1.244, -8.737), (2.403, 0.6438, -8.737), (2.154, -1.244, 8.737), (1.759, -1.759, 8.737), (-2.154, -1.244, -8.738), (-2.403, -0.6438, -8.738), (-1.244, 2.154, -8.737), (-1.759, 1.759, -8.737), (1.244, 2.154, 8.737), (0.6438, 2.403, 8.737), (-2.154, -1.244, -6.241), (-2.403, -0.6438, -6.241), (2.487, 1.228e-06, 8.737), (2.403, 0.6438, -6.241), (-3.982e-07, 2.488, -8.737), (1.244, -2.154, -8.738), (-2.154, 1.244, -8.737), (1.759, 1.759, 8.737), (1.244, -2.154, 8.737), (-2.487, 1.068e-06, -8.738), (-0.6438, 2.403, -8.737), (-1.244, 2.154, 8.737), (-2.487, 7.335e-07, -6.241), (-2.403, 0.6438, -8.737), (0.6438, -2.403, -8.738), (2.403, -0.6438, -8.738), (0.6438, -2.403, -6.241), (0.6438, -2.403, 8.737), (-2.403, 0.6438, 8.737), (2.154, 1.244, 8.737), (-0.6438, 2.403, 8.737)], [], [(0, 1, 2), (3, 4, 5), (5, 6, 7), (8, 9, 10), (11, 12, 13), (14, 15, 16), (12, 6, 13), (12, 11, 17), (11, 13, 17), (8, 18, 19), (20, 21, 22), (20, 23, 24), (1, 25, 26), (20, 27, 28), (13, 29, 17), (20, 15, 30), (6, 12, 31), (32, 33, 34), (9, 35, 36), (33, 37, 26), (4, 15, 14), (1, 37, 38), (29, 39, 17), (12, 39, 40), (41, 42, 27), (39, 12, 17), (20, 43, 44), (29, 15, 22), (39, 29, 45), (29, 21, 45), (23, 46, 24), (32, 30, 47), (39, 46, 40), (46, 39, 45), (37, 1, 26), (36, 35, 48), (35, 9, 19), (49, 20, 10), (50, 0, 2), (15, 6, 16), (27, 42, 28), (28, 42, 51), (18, 8, 52), (1, 53, 2), (46, 54, 40), (54, 12, 40), (55, 41, 56), (54, 46, 57), (3, 15, 4), (54, 57, 58), (12, 59, 31), (54, 49, 12), (43, 10, 44), (25, 59, 60), (5, 61, 62), (0, 59, 25), (54, 58, 51), (60, 9, 34), (59, 9, 60), (59, 49, 9), (5, 30, 3), (59, 0, 50), (33, 26, 34), (9, 49, 10), (46, 21, 24), (37, 30, 38), (10, 20, 44), (49, 54, 55), (21, 46, 45), (53, 30, 62), (49, 59, 12), (9, 32, 34), (43, 30, 52), (46, 23, 57), (20, 30, 43), (58, 63, 28), (57, 23, 58), (20, 49, 55), (61, 53, 62), (30, 35, 64), (55, 56, 65), (61, 50, 2), (8, 10, 43), (61, 59, 50), (53, 61, 2), (54, 42, 41), (42, 54, 51), (15, 20, 22), (21, 20, 24), (23, 20, 63), (63, 20, 28), (18, 35, 19), (27, 20, 56), (4, 14, 5), (56, 20, 65), (25, 60, 26), (61, 5, 7), (14, 16, 5), (33, 32, 47), (6, 31, 7), (20, 55, 65), (54, 41, 55), (30, 15, 3), (21, 29, 22), (6, 15, 13), (13, 15, 29), (26, 60, 34), (58, 23, 63), (30, 33, 47), (30, 37, 33), (64, 35, 52), (30, 53, 38), (30, 5, 62), (30, 64, 52), (58, 28, 51), (31, 59, 61), (41, 27, 56), (31, 61, 7), (36, 48, 32), (35, 18, 52), (53, 1, 38), (9, 8, 19), (9, 36, 32), (0, 25, 1), (48, 30, 32), (35, 30, 48), (16, 6, 5), (8, 43, 52)])
me_convexhull_002.use_remesh_fix_poles = True
me_convexhull_002.use_remesh_preserve_attributes = False
me_convexhull_002.use_mirror_vertex_groups = False
me_convexhull_002.update()
me_internal = bpy.data.meshes.new('Internal')
me_internal.from_pydata([(-1.25, -2.165, -8.75), (-0.6471, -2.415, -6.25), (-0.6471, -2.415, -8.75), (-1.25, -2.165, -6.25), (-1.768, -1.768, -8.75), (-1.768, -1.768, -6.25), (-2.165, -1.25, -6.25), (-2.165, -1.25, -8.75), (-2.415, -0.647, -6.25), (-2.415, -0.647, -8.75), (-1.354e-06, -2.5, -8.75), (-2.5, 1.073e-06, -8.75), (-2.5, 7.372e-07, -6.25), (-2.415, 0.647, -8.75), (-2.415, 0.647, -6.25), (-2.165, 1.25, -8.75), (-2.165, 1.25, -6.25), (-1.768, 1.768, -8.75), (-1.768, 1.768, -6.25), (-1.25, 2.165, -8.75), (-1.25, 2.165, -6.25), (-0.647, 2.415, -8.75), (-0.647, 2.415, -6.25), (-4.002e-07, 2.5, -8.75), (2.415, -0.647, -8.75), (2.5, 1.234e-06, -6.25), (2.5, 1.195e-07, -8.75), (2.415, -0.647, -6.25), (2.165, -1.25, -8.75), (2.165, -1.25, -6.25), (1.768, -1.768, -8.75), (1.768, -1.768, -6.25), (1.25, -2.165, -8.75), (1.25, -2.165, -6.25), (0.647, -2.415, -8.75), (0.647, -2.415, -6.25), (-8.771e-07, -2.5, -6.25), (-1.354e-06, -2.5, -8.75), (2.415, 0.647, -8.75), (2.165, 1.25, -8.75), (2.165, 1.25, -6.25), (1.768, 1.768, -8.75), (1.768, 1.768, -6.25), (1.25, 2.165, -6.25), (1.25, 2.165, -8.75), (0.647, 2.415, -6.25), (0.647, 2.415, -8.75), (-4.002e-07, 2.5, -8.75), (-0.6471, -2.415, -3.75), (-1.25, -2.165, -3.75), (-1.768, -1.768, -3.75), (-2.165, -1.25, -3.75), (-2.415, -0.647, -3.75), (-8.771e-07, -2.5, -3.75), (-2.5, 7.372e-07, -3.75), (-2.415, 0.647, -3.75), (-2.165, 1.25, -3.75), (-1.768, 1.768, -3.75), (-1.25, 2.165, -3.75), (-0.647, 2.415, -3.75), (-4.002e-07, 2.5, -6.25), (2.5, 1.234e-06, -3.75), (2.415, -0.647, -3.75), (2.165, -1.25, -3.75), (1.768, -1.768, -3.75), (1.25, -2.165, -3.75), (0.647, -2.415, -3.75), (2.415, 0.647, -6.25), (2.165, 1.25, -3.75), (1.768, 1.768, -3.75), (1.25, 2.165, -3.75), (0.647, 2.415, -3.75), (-0.6471, -2.415, -1.25), (-1.25, -2.165, -1.25), (-1.768, -1.768, -1.25), (-2.165, -1.25, -1.25), (-2.415, -0.647, -1.25), (-2.5, 7.372e-07, -1.25), (-2.415, 0.647, -1.25), (-2.165, 1.25, -1.25), (-1.768, 1.768, -1.25), (-1.25, 2.165, -1.25), (-0.647, 2.415, -1.25), (-4.002e-07, 2.5, -3.75), (2.5, 1.234e-06, -1.25), (2.415, -0.647, -1.25), (2.165, -1.25, -1.25), (1.768, -1.768, -1.25), (1.25, -2.165, -1.25), (0.647, -2.415, -1.25), (-8.771e-07, -2.5, -1.25), (2.415, 0.647, -3.75), (2.165, 1.25, -1.25), (1.768, 1.768, -1.25), (1.25, 2.165, -1.25), (0.647, 2.415, -1.25), (-0.6471, -2.415, 1.25), (-1.25, -2.165, 1.25), (-1.768, -1.768, 1.25), (-2.165, -1.25, 1.25), (-2.415, -0.647, 1.25), (-8.771e-07, -2.5, 1.25), (-2.5, 7.372e-07, 1.25), (-2.415, 0.647, 1.25), (-2.165, 1.25, 1.25), (-1.768, 1.768, 1.25), (-1.25, 2.165, 1.25), (-0.647, 2.415, 1.25), (-4.002e-07, 2.5, -1.25), (2.5, 1.234e-06, 1.25), (2.415, -0.647, 1.25), (2.165, -1.25, 1.25), (1.768, -1.768, 1.25), (1.25, -2.165, 1.25), (0.647, -2.415, 1.25), (2.415, 0.647, -1.25), (2.165, 1.25, 1.25), (1.768, 1.768, 1.25), (1.25, 2.165, 1.25), (0.647, 2.415, 1.25), (-0.6471, -2.415, 3.75), (-1.25, -2.165, 3.75), (-1.768, -1.768, 3.75), (-2.165, -1.25, 3.75), (-2.415, -0.647, 3.75), (-2.5, 7.372e-07, 3.75), (-2.415, 0.647, 3.75), (-2.165, 1.25, 3.75), (-1.768, 1.768, 3.75), (-1.25, 2.165, 3.75), (-0.647, 2.415, 3.75), (-4.002e-07, 2.5, 1.25), (2.5, 1.234e-06, 3.75), (2.415, -0.647, 3.75), (2.165, -1.25, 3.75), (1.768, -1.768, 3.75), (1.25, -2.165, 3.75), (0.647, -2.415, 3.75), (-8.771e-07, -2.5, 3.75), (2.415, 0.647, 1.25), (2.165, 1.25, 3.75), (1.768, 1.768, 3.75), (1.25, 2.165, 3.75), (0.647, 2.415, 3.75), (-0.6471, -2.415, 6.25), (-1.25, -2.165, 6.25), (-1.768, -1.768, 6.25), (-2.165, -1.25, 6.25), (-2.415, -0.647, 6.25), (-8.771e-07, -2.5, 6.25), (-2.5, 7.372e-07, 6.25), (-2.415, 0.647, 6.25), (-2.165, 1.25, 6.25), (-1.768, 1.768, 6.25), (-1.25, 2.165, 6.25), (-0.647, 2.415, 6.25), (-4.002e-07, 2.5, 3.75), (2.5, 1.234e-06, 6.25), (2.415, -0.647, 6.25), (2.165, -1.25, 6.25), (1.768, -1.768, 6.25), (1.25, -2.165, 6.25), (0.647, -2.415, 6.25), (2.415, 0.647, 3.75), (2.165, 1.25, 6.25), (1.768, 1.768, 6.25), (1.25, 2.165, 6.25), (0.647, 2.415, 6.25), (-0.6471, -2.415, 8.75), (-1.25, -2.165, 8.75), (-1.768, -1.768, 8.75), (-2.165, -1.25, 8.75), (-2.415, -0.647, 8.75), (-2.5, 7.372e-07, 8.75), (-2.415, 0.647, 8.75), (-2.165, 1.25, 8.75), (-1.768, 1.768, 8.75), (-1.25, 2.165, 8.75), (-0.647, 2.415, 8.75), (-4.002e-07, 2.5, 6.25), (2.5, 1.234e-06, 8.75), (2.415, -0.647, 8.75), (2.165, -1.25, 8.75), (1.768, -1.768, 8.75), (1.25, -2.165, 8.75), (0.647, -2.415, 8.75), (-8.771e-07, -2.5, 8.75), (2.415, 0.647, 6.25), (2.165, 1.25, 8.75), (1.768, 1.768, 8.75), (1.25, 2.165, 8.75), (0.647, 2.415, 8.75), (-4.002e-07, 2.5, 8.75), (2.415, 0.647, 8.75)], [], [(47, 46, 45, 60), (46, 44, 43, 45), (37, 36, 35, 34), (16, 15, 17, 18), (39, 38, 67, 40), (14, 13, 15, 16), (18, 17, 19, 20), (20, 19, 21, 22), (44, 41, 42, 43), (8, 9, 11, 12), (23, 60, 22, 21), (3, 0, 4, 5), (38, 26, 25, 67), (29, 28, 30, 31), (25, 26, 24, 27), (33, 32, 34, 35), (27, 24, 28, 29), (31, 30, 32, 33), (41, 39, 40, 42), (7, 6, 5, 4), (12, 11, 13, 14), (1, 2, 0, 3), (10, 2, 1, 36), (9, 8, 6, 7), (60, 45, 71, 83), (45, 43, 70, 71), (36, 53, 66, 35), (56, 16, 18, 57), (40, 67, 91, 68), (55, 14, 16, 56), (57, 18, 20, 58), (58, 20, 22, 59), (43, 42, 69, 70), (52, 8, 12, 54), (60, 83, 59, 22), (49, 3, 5, 50), (67, 25, 61, 91), (63, 29, 31, 64), (61, 25, 27, 62), (65, 33, 35, 66), (62, 27, 29, 63), (64, 31, 33, 65), (42, 40, 68, 69), (6, 51, 50, 5), (54, 12, 14, 55), (48, 1, 3, 49), (36, 1, 48, 53), (8, 52, 51, 6), (83, 71, 95, 108), (71, 70, 94, 95), (53, 90, 89, 66), (79, 56, 57, 80), (68, 91, 115, 92), (78, 55, 56, 79), (80, 57, 58, 81), (81, 58, 59, 82), (70, 69, 93, 94), (76, 52, 54, 77), (83, 108, 82, 59), (73, 49, 50, 74), (91, 61, 84, 115), (86, 63, 64, 87), (84, 61, 62, 85), (88, 65, 66, 89), (85, 62, 63, 86), (87, 64, 65, 88), (69, 68, 92, 93), (51, 75, 74, 50), (77, 54, 55, 78), (72, 48, 49, 73), (53, 48, 72, 90), (52, 76, 75, 51), (108, 95, 119, 131), (95, 94, 118, 119), (90, 101, 114, 89), (104, 79, 80, 105), (92, 115, 139, 116), (103, 78, 79, 104), (105, 80, 81, 106), (106, 81, 82, 107), (94, 93, 117, 118), (100, 76, 77, 102), (108, 131, 107, 82), (97, 73, 74, 98), (115, 84, 109, 139), (111, 86, 87, 112), (109, 84, 85, 110), (113, 88, 89, 114), (110, 85, 86, 111), (112, 87, 88, 113), (93, 92, 116, 117), (75, 99, 98, 74), (102, 77, 78, 103), (96, 72, 73, 97), (90, 72, 96, 101), (76, 100, 99, 75), (131, 119, 143, 156), (119, 118, 142, 143), (101, 138, 137, 114), (127, 104, 105, 128), (116, 139, 163, 140), (126, 103, 104, 127), (128, 105, 106, 129), (129, 106, 107, 130), (118, 117, 141, 142), (124, 100, 102, 125), (131, 156, 130, 107), (121, 97, 98, 122), (139, 109, 132, 163), (134, 111, 112, 135), (132, 109, 110, 133), (136, 113, 114, 137), (133, 110, 111, 134), (135, 112, 113, 136), (117, 116, 140, 141), (99, 123, 122, 98), (125, 102, 103, 126), (120, 96, 97, 121), (101, 96, 120, 138), (100, 124, 123, 99), (156, 143, 167, 179), (143, 142, 166, 167), (138, 149, 162, 137), (152, 127, 128, 153), (140, 163, 187, 164), (151, 126, 127, 152), (153, 128, 129, 154), (154, 129, 130, 155), (142, 141, 165, 166), (148, 124, 125, 150), (156, 179, 155, 130), (145, 121, 122, 146), (163, 132, 157, 187), (159, 134, 135, 160), (157, 132, 133, 158), (161, 136, 137, 162), (158, 133, 134, 159), (160, 135, 136, 161), (141, 140, 164, 165), (123, 147, 146, 122), (150, 125, 126, 151), (144, 120, 121, 145), (138, 120, 144, 149), (124, 148, 147, 123), (179, 167, 191, 192), (167, 166, 190, 191), (149, 186, 185, 162), (175, 152, 153, 176), (164, 187, 193, 188), (174, 151, 152, 175), (176, 153, 154, 177), (177, 154, 155, 178), (166, 165, 189, 190), (172, 148, 150, 173), (179, 192, 178, 155), (169, 145, 146, 170), (187, 157, 180, 193), (182, 159, 160, 183), (180, 157, 158, 181), (184, 161, 162, 185), (181, 158, 159, 182), (183, 160, 161, 184), (165, 164, 188, 189), (147, 171, 170, 146), (173, 150, 151, 174), (168, 144, 145, 169), (149, 144, 168, 186), (148, 172, 171, 147)])
me_internal.polygons.foreach_set('use_smooth', [True] * 168)
_uv = me_internal.uv_layers.new(name='UV')
_uv.uv.foreach_set('vector', [0.248, 0.01953, 0.2275, 0.01953, 0.2275, 0.2026, 0.248, 0.2026, 0.2275, 0.01953, 0.207, 0.01953, 0.207, 0.2026, 0.2275, 0.2026, 0.001953, 0.01954, 0.001954, 0.2026, 0.02246, 0.2026, 0.02246, 0.01953, 0.08399, 0.2026, 0.08398, 0.01953, 0.06348, 0.01953, 0.06348, 0.2026, 0.166, 0.01953, 0.1455, 0.01953, 0.1455, 0.2026, 0.166, 0.2026, 0.1045, 0.2026, 0.1045, 0.01953, 0.08398, 0.01953, 0.08399, 0.2026, 0.06348, 0.2026, 0.06348, 0.01953, 0.04297, 0.01953, 0.04297, 0.2026, 0.04297, 0.2026, 0.04297, 0.01953, 0.02246, 0.01953, 0.02246, 0.2026, 0.207, 0.01953, 0.1865, 0.01953, 0.1865, 0.2026, 0.207, 0.2026, 0.1455, 0.2026, 0.1455, 0.01953, 0.125, 0.01953, 0.125, 0.2026, 0.001953, 0.01954, 0.001954, 0.2026, 0.02246, 0.2026, 0.02246, 0.01953, 0.207, 0.2026, 0.207, 0.01953, 0.1865, 0.01953, 0.1865, 0.2026, 0.1455, 0.01953, 0.125, 0.01953, 0.125, 0.2026, 0.1455, 0.2026, 0.08399, 0.2026, 0.08398, 0.01953, 0.06348, 0.01953, 0.06348, 0.2026, 0.125, 0.2026, 0.125, 0.01953, 0.1045, 0.01953, 0.1045, 0.2026, 0.04297, 0.2026, 0.04297, 0.01953, 0.02246, 0.01953, 0.02246, 0.2026, 0.1045, 0.2026, 0.1045, 0.01953, 0.08398, 0.01953, 0.08399, 0.2026, 0.06348, 0.2026, 0.06348, 0.01953, 0.04297, 0.01953, 0.04297, 0.2026, 0.1865, 0.01953, 0.166, 0.01953, 0.166, 0.2026, 0.1865, 0.2026, 0.166, 0.01953, 0.166, 0.2026, 0.1865, 0.2026, 0.1865, 0.01953, 0.125, 0.2026, 0.125, 0.01953, 0.1045, 0.01953, 0.1045, 0.2026, 0.2275, 0.2026, 0.2275, 0.01953, 0.207, 0.01953, 0.207, 0.2026, 0.248, 0.01953, 0.2275, 0.01953, 0.2275, 0.2026, 0.248, 0.2026, 0.1455, 0.01953, 0.1455, 0.2026, 0.166, 0.2026, 0.166, 0.01953, 0.248, 0.2026, 0.2275, 0.2026, 0.2275, 0.3857, 0.248, 0.3857, 0.2275, 0.2026, 0.207, 0.2026, 0.207, 0.3857, 0.2275, 0.3857, 0.001953, 0.2026, 0.001954, 0.3857, 0.02246, 0.3857, 0.02246, 0.2026, 0.08399, 0.3857, 0.08398, 0.2026, 0.06348, 0.2026, 0.06348, 0.3857, 0.166, 0.2026, 0.1455, 0.2026, 0.1455, 0.3857, 0.166, 0.3857, 0.1045, 0.3857, 0.1045, 0.2026, 0.08398, 0.2026, 0.08399, 0.3857, 0.06348, 0.3857, 0.06348, 0.2026, 0.04297, 0.2026, 0.04297, 0.3857, 0.04297, 0.3857, 0.04297, 0.2026, 0.02246, 0.2026, 0.02246, 0.3857, 0.207, 0.2026, 0.1865, 0.2026, 0.1865, 0.3857, 0.207, 0.3857, 0.1455, 0.3857, 0.1455, 0.2026, 0.125, 0.2026, 0.125, 0.3857, 0.001953, 0.2026, 0.001954, 0.3857, 0.02246, 0.3857, 0.02246, 0.2026, 0.207, 0.3857, 0.207, 0.2026, 0.1865, 0.2026, 0.1865, 0.3857, 0.1455, 0.2026, 0.125, 0.2026, 0.125, 0.3857, 0.1455, 0.3857, 0.08399, 0.3857, 0.08398, 0.2026, 0.06348, 0.2026, 0.06348, 0.3857, 0.125, 0.3857, 0.125, 0.2026, 0.1045, 0.2026, 0.1045, 0.3857, 0.04297, 0.3857, 0.04297, 0.2026, 0.02246, 0.2026, 0.02246, 0.3857, 0.1045, 0.3857, 0.1045, 0.2026, 0.08398, 0.2026, 0.08399, 0.3857, 0.06348, 0.3857, 0.06348, 0.2026, 0.04297, 0.2026, 0.04297, 0.3857, 0.1865, 0.2026, 0.166, 0.2026, 0.166, 0.3857, 0.1865, 0.3857, 0.166, 0.2026, 0.166, 0.3857, 0.1865, 0.3857, 0.1865, 0.2026, 0.125, 0.3857, 0.125, 0.2026, 0.1045, 0.2026, 0.1045, 0.3857, 0.2275, 0.3857, 0.2275, 0.2026, 0.207, 0.2026, 0.207, 0.3857, 0.248, 0.2026, 0.2275, 0.2026, 0.2275, 0.3857, 0.248, 0.3857, 0.1455, 0.2026, 0.1455, 0.3857, 0.166, 0.3857, 0.166, 0.2026, 0.248, 0.3857, 0.2275, 0.3857, 0.2275, 0.5687, 0.248, 0.5687, 0.2275, 0.3857, 0.207, 0.3857, 0.207, 0.5687, 0.2275, 0.5687, 0.001953, 0.3857, 0.001954, 0.5687, 0.02246, 0.5687, 0.02246, 0.3857, 0.08399, 0.5687, 0.08398, 0.3857, 0.06348, 0.3857, 0.06348, 0.5687, 0.166, 0.3857, 0.1455, 0.3857, 0.1455, 0.5687, 0.166, 0.5687, 0.1045, 0.5687, 0.1045, 0.3857, 0.08398, 0.3857, 0.08399, 0.5687, 0.06348, 0.5687, 0.06348, 0.3857, 0.04297, 0.3857, 0.04297, 0.5687, 0.04297, 0.5687, 0.04297, 0.3857, 0.02246, 0.3857, 0.02246, 0.5687, 0.207, 0.3857, 0.1865, 0.3857, 0.1865, 0.5687, 0.207, 0.5687, 0.1455, 0.5687, 0.1455, 0.3857, 0.125, 0.3857, 0.125, 0.5687, 0.001953, 0.3857, 0.001954, 0.5687, 0.02246, 0.5687, 0.02246, 0.3857, 0.207, 0.5687, 0.207, 0.3857, 0.1865, 0.3857, 0.1865, 0.5687, 0.1455, 0.3857, 0.125, 0.3857, 0.125, 0.5687, 0.1455, 0.5687, 0.08399, 0.5687, 0.08398, 0.3857, 0.06348, 0.3857, 0.06348, 0.5687, 0.125, 0.5687, 0.125, 0.3857, 0.1045, 0.3857, 0.1045, 0.5687, 0.04297, 0.5687, 0.04297, 0.3857, 0.02246, 0.3857, 0.02246, 0.5687, 0.1045, 0.5687, 0.1045, 0.3857, 0.08398, 0.3857, 0.08399, 0.5687, 0.06348, 0.5687, 0.06348, 0.3857, 0.04297, 0.3857, 0.04297, 0.5687, 0.1865, 0.3857, 0.166, 0.3857, 0.166, 0.5687, 0.1865, 0.5687, 0.166, 0.3857, 0.166, 0.5687, 0.1865, 0.5687, 0.1865, 0.3857, 0.125, 0.5687, 0.125, 0.3857, 0.1045, 0.3857, 0.1045, 0.5687, 0.2275, 0.5687, 0.2275, 0.3857, 0.207, 0.3857, 0.207, 0.5687, 0.248, 0.3857, 0.2275, 0.3857, 0.2275, 0.5687, 0.248, 0.5687, 0.1455, 0.3857, 0.1455, 0.5687, 0.166, 0.5687, 0.166, 0.3857, 0.248, 0.5687, 0.2275, 0.5687, 0.2275, 0.7518, 0.248, 0.7518, 0.2275, 0.5687, 0.207, 0.5687, 0.207, 0.7518, 0.2275, 0.7518, 0.001953, 0.5687, 0.001954, 0.7518, 0.02246, 0.7518, 0.02246, 0.5687, 0.08399, 0.7518, 0.08398, 0.5687, 0.06348, 0.5687, 0.06348, 0.7518, 0.166, 0.5687, 0.1455, 0.5687, 0.1455, 0.7518, 0.166, 0.7518, 0.1045, 0.7518, 0.1045, 0.5687, 0.08398, 0.5687, 0.08399, 0.7518, 0.06348, 0.7518, 0.06348, 0.5687, 0.04297, 0.5687, 0.04297, 0.7518, 0.04297, 0.7518, 0.04297, 0.5687, 0.02246, 0.5687, 0.02246, 0.7518, 0.207, 0.5687, 0.1865, 0.5687, 0.1865, 0.7518, 0.207, 0.7518, 0.1455, 0.7518, 0.1455, 0.5687, 0.125, 0.5687, 0.125, 0.7518, 0.001953, 0.5687, 0.001954, 0.7518, 0.02246, 0.7518, 0.02246, 0.5687, 0.207, 0.7518, 0.207, 0.5687, 0.1865, 0.5687, 0.1865, 0.7518, 0.1455, 0.5687, 0.125, 0.5687, 0.125, 0.7518, 0.1455, 0.7518, 0.08399, 0.7518, 0.08398, 0.5687, 0.06348, 0.5687, 0.06348, 0.7518, 0.125, 0.7518, 0.125, 0.5687, 0.1045, 0.5687, 0.1045, 0.7518, 0.04297, 0.7518, 0.04297, 0.5687, 0.02246, 0.5687, 0.02246, 0.7518, 0.1045, 0.7518, 0.1045, 0.5687, 0.08398, 0.5687, 0.08399, 0.7518, 0.06348, 0.7518, 0.06348, 0.5687, 0.04297, 0.5687, 0.04297, 0.7518, 0.1865, 0.5687, 0.166, 0.5687, 0.166, 0.7518, 0.1865, 0.7518, 0.166, 0.5687, 0.166, 0.7518, 0.1865, 0.7518, 0.1865, 0.5687, 0.125, 0.7518, 0.125, 0.5687, 0.1045, 0.5687, 0.1045, 0.7518, 0.2275, 0.7518, 0.2275, 0.5687, 0.207, 0.5687, 0.207, 0.7518, 0.248, 0.5687, 0.2275, 0.5687, 0.2275, 0.7518, 0.248, 0.7518, 0.1455, 0.5687, 0.1455, 0.7518, 0.166, 0.7518, 0.166, 0.5687, 0.5143, 0.01953, 0.4938, 0.01953, 0.4938, 0.2026, 0.5143, 0.2026, 0.4938, 0.01953, 0.4733, 0.01953, 0.4733, 0.2026, 0.4938, 0.2026, 0.2682, 0.01954, 0.2682, 0.2026, 0.2887, 0.2026, 0.2887, 0.01953, 0.3503, 0.2026, 0.3503, 0.01953, 0.3298, 0.01953, 0.3298, 0.2026, 0.4323, 0.01953, 0.4118, 0.01953, 0.4118, 0.2026, 0.4323, 0.2026, 0.3708, 0.2026, 0.3708, 0.01953, 0.3503, 0.01953, 0.3503, 0.2026, 0.3298, 0.2026, 0.3298, 0.01953, 0.3093, 0.01953, 0.3093, 0.2026, 0.3093, 0.2026, 0.3093, 0.01953, 0.2887, 0.01953, 0.2887, 0.2026, 0.4733, 0.01953, 0.4528, 0.01953, 0.4528, 0.2026, 0.4733, 0.2026, 0.4118, 0.2026, 0.4118, 0.01953, 0.3913, 0.01953, 0.3913, 0.2026, 0.2682, 0.01954, 0.2682, 0.2026, 0.2887, 0.2026, 0.2887, 0.01953, 0.4733, 0.2026, 0.4733, 0.01953, 0.4528, 0.01953, 0.4528, 0.2026, 0.4118, 0.01953, 0.3913, 0.01953, 0.3913, 0.2026, 0.4118, 0.2026, 0.3503, 0.2026, 0.3503, 0.01953, 0.3298, 0.01953, 0.3298, 0.2026, 0.3913, 0.2026, 0.3913, 0.01953, 0.3708, 0.01953, 0.3708, 0.2026, 0.3093, 0.2026, 0.3093, 0.01953, 0.2887, 0.01953, 0.2887, 0.2026, 0.3708, 0.2026, 0.3708, 0.01953, 0.3503, 0.01953, 0.3503, 0.2026, 0.3298, 0.2026, 0.3298, 0.01953, 0.3093, 0.01953, 0.3093, 0.2026, 0.4528, 0.01953, 0.4323, 0.01953, 0.4323, 0.2026, 0.4528, 0.2026, 0.4323, 0.01953, 0.4323, 0.2026, 0.4528, 0.2026, 0.4528, 0.01953, 0.3913, 0.2026, 0.3913, 0.01953, 0.3708, 0.01953, 0.3708, 0.2026, 0.4938, 0.2026, 0.4938, 0.01953, 0.4733, 0.01953, 0.4733, 0.2026, 0.5143, 0.01953, 0.4938, 0.01953, 0.4938, 0.2026, 0.5143, 0.2026, 0.4118, 0.01953, 0.4118, 0.2026, 0.4323, 0.2026, 0.4323, 0.01953, 0.5143, 0.2026, 0.4938, 0.2026, 0.4938, 0.3857, 0.5143, 0.3857, 0.4938, 0.2026, 0.4733, 0.2026, 0.4733, 0.3857, 0.4938, 0.3857, 0.2682, 0.2026, 0.2682, 0.3857, 0.2887, 0.3857, 0.2887, 0.2026, 0.3503, 0.3857, 0.3503, 0.2026, 0.3298, 0.2026, 0.3298, 0.3857, 0.4323, 0.2026, 0.4118, 0.2026, 0.4118, 0.3857, 0.4323, 0.3857, 0.3708, 0.3857, 0.3708, 0.2026, 0.3503, 0.2026, 0.3503, 0.3857, 0.3298, 0.3857, 0.3298, 0.2026, 0.3093, 0.2026, 0.3093, 0.3857, 0.3093, 0.3857, 0.3093, 0.2026, 0.2887, 0.2026, 0.2887, 0.3857, 0.4733, 0.2026, 0.4528, 0.2026, 0.4528, 0.3857, 0.4733, 0.3857, 0.4118, 0.3857, 0.4118, 0.2026, 0.3913, 0.2026, 0.3913, 0.3857, 0.2682, 0.2026, 0.2682, 0.3857, 0.2887, 0.3857, 0.2887, 0.2026, 0.4733, 0.3857, 0.4733, 0.2026, 0.4528, 0.2026, 0.4528, 0.3857, 0.4118, 0.2026, 0.3913, 0.2026, 0.3913, 0.3857, 0.4118, 0.3857, 0.3503, 0.3857, 0.3503, 0.2026, 0.3298, 0.2026, 0.3298, 0.3857, 0.3913, 0.3857, 0.3913, 0.2026, 0.3708, 0.2026, 0.3708, 0.3857, 0.3093, 0.3857, 0.3093, 0.2026, 0.2887, 0.2026, 0.2887, 0.3857, 0.3708, 0.3857, 0.3708, 0.2026, 0.3503, 0.2026, 0.3503, 0.3857, 0.3298, 0.3857, 0.3298, 0.2026, 0.3093, 0.2026, 0.3093, 0.3857, 0.4528, 0.2026, 0.4323, 0.2026, 0.4323, 0.3857, 0.4528, 0.3857, 0.4323, 0.2026, 0.4323, 0.3857, 0.4528, 0.3857, 0.4528, 0.2026, 0.3913, 0.3857, 0.3913, 0.2026, 0.3708, 0.2026, 0.3708, 0.3857, 0.4938, 0.3857, 0.4938, 0.2026, 0.4733, 0.2026, 0.4733, 0.3857, 0.5143, 0.2026, 0.4938, 0.2026, 0.4938, 0.3857, 0.5143, 0.3857, 0.4118, 0.2026, 0.4118, 0.3857, 0.4323, 0.3857, 0.4323, 0.2026, 0.5143, 0.3857, 0.4938, 0.3857, 0.4938, 0.5687, 0.5143, 0.5687, 0.4938, 0.3857, 0.4733, 0.3857, 0.4733, 0.5687, 0.4938, 0.5687, 0.2682, 0.3857, 0.2682, 0.5687, 0.2887, 0.5687, 0.2887, 0.3857, 0.3503, 0.5687, 0.3503, 0.3857, 0.3298, 0.3857, 0.3298, 0.5687, 0.4323, 0.3857, 0.4118, 0.3857, 0.4118, 0.5687, 0.4323, 0.5687, 0.3708, 0.5687, 0.3708, 0.3857, 0.3503, 0.3857, 0.3503, 0.5687, 0.3298, 0.5687, 0.3298, 0.3857, 0.3093, 0.3857, 0.3093, 0.5687, 0.3093, 0.5687, 0.3093, 0.3857, 0.2887, 0.3857, 0.2887, 0.5687, 0.4733, 0.3857, 0.4528, 0.3857, 0.4528, 0.5687, 0.4733, 0.5687, 0.4118, 0.5687, 0.4118, 0.3857, 0.3913, 0.3857, 0.3913, 0.5687, 0.2682, 0.3857, 0.2682, 0.5687, 0.2887, 0.5687, 0.2887, 0.3857, 0.4733, 0.5687, 0.4733, 0.3857, 0.4528, 0.3857, 0.4528, 0.5687, 0.4118, 0.3857, 0.3913, 0.3857, 0.3913, 0.5687, 0.4118, 0.5687, 0.3503, 0.5687, 0.3503, 0.3857, 0.3298, 0.3857, 0.3298, 0.5687, 0.3913, 0.5687, 0.3913, 0.3857, 0.3708, 0.3857, 0.3708, 0.5687, 0.3093, 0.5687, 0.3093, 0.3857, 0.2887, 0.3857, 0.2887, 0.5687, 0.3708, 0.5687, 0.3708, 0.3857, 0.3503, 0.3857, 0.3503, 0.5687, 0.3298, 0.5687, 0.3298, 0.3857, 0.3093, 0.3857, 0.3093, 0.5687, 0.4528, 0.3857, 0.4323, 0.3857, 0.4323, 0.5687, 0.4528, 0.5687, 0.4323, 0.3857, 0.4323, 0.5687, 0.4528, 0.5687, 0.4528, 0.3857, 0.3913, 0.5687, 0.3913, 0.3857, 0.3708, 0.3857, 0.3708, 0.5687, 0.4938, 0.5687, 0.4938, 0.3857, 0.4733, 0.3857, 0.4733, 0.5687, 0.5143, 0.3857, 0.4938, 0.3857, 0.4938, 0.5687, 0.5143, 0.5687, 0.4118, 0.3857, 0.4118, 0.5687, 0.4323, 0.5687, 0.4323, 0.3857])
me_internal.materials.append(mat_sc_tank_mat)
me_internal.use_remesh_fix_poles = True
me_internal.use_remesh_preserve_attributes = False
me_internal.use_mirror_vertex_groups = False
me_internal.update()

# ---- objects
ob_tank_3_5 = bpy.data.objects.new('TANK-3-5', None)
ob_tank_3_5_001 = bpy.data.objects.new('TANK-3-5.001', me_tank_3_5)
ob_tank_3_5_001_collider = bpy.data.objects.new('TANK-3-5.001.collider', me_convexhull_002)
ob_internal = bpy.data.objects.new('Internal', me_internal)

# ---- transforms, parenting, visibility, modifiers, constraints
ob_tank_3_5.location = (0.0, 0.0, 0.0)
ob_tank_3_5.rotation_mode = 'QUATERNION'
ob_tank_3_5.rotation_quaternion = (1.0, 0.0, 0.0, 0.0)
ob_tank_3_5.lineart.crease_threshold = 0.0
ob_tank_3_5_001.parent = ob_tank_3_5
ob_tank_3_5_001.location = (0.0, 0.0, 0.0)
ob_tank_3_5_001.rotation_mode = 'QUATERNION'
ob_tank_3_5_001.rotation_quaternion = (1.0, 0.0, 0.0, 0.0)
ob_tank_3_5_001.lineart.crease_threshold = 0.0
_m = ob_tank_3_5_001.modifiers.new('Auto Smooth', 'NODES')
_m.node_group = ng_auto_smooth
_gi = [s.identifier for s in ng_auto_smooth.interface.items_tree if s.item_type == 'SOCKET' and s.in_out == 'INPUT']
_m[_gi[1]] = 1.309  # Angle
ob_tank_3_5_001_collider.parent = ob_tank_3_5_001
ob_tank_3_5_001_collider.location = (0.0, 0.0, 0.0)
ob_tank_3_5_001_collider.lineart.crease_threshold = 0.0
ob_internal.parent = ob_tank_3_5
ob_internal.location = (0.0, 0.0, 0.0)
ob_internal.rotation_mode = 'QUATERNION'
ob_internal.rotation_quaternion = (1.0, 0.0, 0.0, 0.0)
ob_internal.lineart.crease_threshold = 0.0
_m = ob_internal.modifiers.new('Auto Smooth', 'NODES')
_m.node_group = ng_auto_smooth
_gi = [s.identifier for s in ng_auto_smooth.interface.items_tree if s.item_type == 'SOCKET' and s.in_out == 'INPUT']
_m[_gi[1]] = 1.309  # Angle

# ---- collection membership
col_collection.objects.link(ob_tank_3_5)
col_collection.objects.link(ob_tank_3_5_001)
col_collection.objects.link(ob_tank_3_5_001_collider)
col_collection.objects.link(ob_internal)

# ---- scene / render settings (as saved in the file)
scene.frame_start = 1; scene.frame_end = 250; scene.frame_set(1)
scene.render.engine = 'BLENDER_EEVEE_NEXT'
scene.cycles.use_denoising = False
scene.cycles.samples = 128
scene.cycles.sampling_pattern = 'TABULATED_SOBOL'
scene.cycles.use_adaptive_sampling = False
scene.cycles.use_light_tree = False
scene.view_settings.view_transform = 'Filmic'
bpy.context.view_layer.update()

# ---- added for rendering (the .blend has no active camera and no usable light): camera, sun
cam_auto = bpy.data.cameras.new('AutoCamera')
cam_auto.lens = 50.0
cam_auto.sensor_width = 36.0
cam_auto.clip_end = 1000.0
ob_auto_camera = bpy.data.objects.new('AutoCamera', cam_auto)
scene.collection.objects.link(ob_auto_camera)
ob_auto_camera.location = (17.4632, -20.9559, 13.9706)
ob_auto_camera.rotation_euler = (1.09748, -7.21219e-08, 0.694738)
scene.camera = ob_auto_camera
light_auto_sun = bpy.data.lights.new('AutoSun', 'SUN')
light_auto_sun.energy = 3.0
light_auto_sun.angle = 0.0523599
ob_auto_sun = bpy.data.objects.new('AutoSun', light_auto_sun)
scene.collection.objects.link(ob_auto_sun)
ob_auto_sun.rotation_euler = (0.872665, 0.174533, 0.523599)
bpy.context.view_layer.update()
